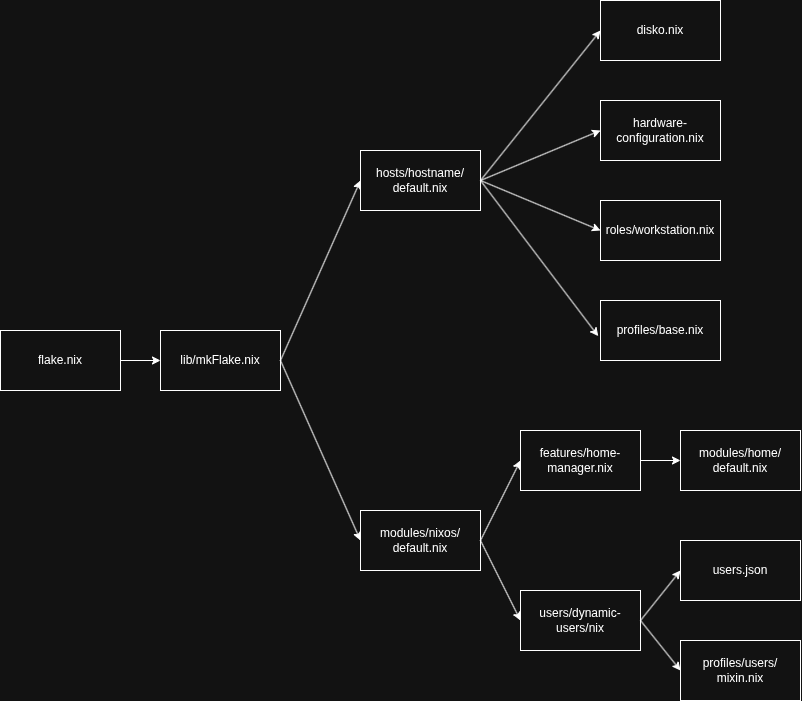

The diagram above was exported from draw.io. Its source (the exported page's mxGraphModel, read from the mxfile embedded in the PNG):
<mxGraphModel dx="1635" dy="895" grid="1" gridSize="10" guides="1" tooltips="1" connect="1" arrows="1" fold="1" page="1" pageScale="1" pageWidth="850" pageHeight="1100" math="0" shadow="0">
  <root>
    <mxCell id="0" />
    <mxCell id="1" parent="0" />
    <mxCell id="SDn7ibhMTr9c5rMwOk7g-1" parent="1" style="rounded=0;whiteSpace=wrap;html=1;" value="flake.nix" vertex="1">
      <mxGeometry height="60" width="120" x="40" y="520" as="geometry" />
    </mxCell>
    <mxCell id="SDn7ibhMTr9c5rMwOk7g-2" parent="1" style="rounded=0;whiteSpace=wrap;html=1;" value="lib/mkFlake.nix" vertex="1">
      <mxGeometry height="60" width="120" x="200" y="520" as="geometry" />
    </mxCell>
    <mxCell id="SDn7ibhMTr9c5rMwOk7g-3" parent="1" style="rounded=0;whiteSpace=wrap;html=1;" value="modules/nixos/&lt;div&gt;default.nix&lt;/div&gt;" vertex="1">
      <mxGeometry height="60" width="120" x="400" y="700" as="geometry" />
    </mxCell>
    <mxCell id="SDn7ibhMTr9c5rMwOk7g-4" parent="1" style="rounded=0;whiteSpace=wrap;html=1;" value="hosts/hostname/&lt;div&gt;default.nix&lt;/div&gt;" vertex="1">
      <mxGeometry height="60" width="120" x="400" y="340" as="geometry" />
    </mxCell>
    <mxCell id="SDn7ibhMTr9c5rMwOk7g-5" parent="1" style="rounded=0;whiteSpace=wrap;html=1;" value="disko.nix" vertex="1">
      <mxGeometry height="60" width="120" x="640" y="190" as="geometry" />
    </mxCell>
    <mxCell id="SDn7ibhMTr9c5rMwOk7g-6" parent="1" style="rounded=0;whiteSpace=wrap;html=1;" value="hardware-configuration.nix" vertex="1">
      <mxGeometry height="60" width="120" x="640" y="290" as="geometry" />
    </mxCell>
    <mxCell id="SDn7ibhMTr9c5rMwOk7g-7" parent="1" style="rounded=0;whiteSpace=wrap;html=1;" value="profiles/base.nix" vertex="1">
      <mxGeometry height="60" width="120" x="640" y="490" as="geometry" />
    </mxCell>
    <mxCell id="SDn7ibhMTr9c5rMwOk7g-8" parent="1" style="rounded=0;whiteSpace=wrap;html=1;" value="roles/workstation.nix" vertex="1">
      <mxGeometry height="60" width="120" x="640" y="390" as="geometry" />
    </mxCell>
    <mxCell id="SDn7ibhMTr9c5rMwOk7g-9" parent="1" style="rounded=0;whiteSpace=wrap;html=1;" value="features/home-manager.nix" vertex="1">
      <mxGeometry height="60" width="120" x="560" y="620" as="geometry" />
    </mxCell>
    <mxCell id="SDn7ibhMTr9c5rMwOk7g-10" parent="1" style="rounded=0;whiteSpace=wrap;html=1;" value="users/dynamic-users/nix" vertex="1">
      <mxGeometry height="60" width="120" x="560" y="780" as="geometry" />
    </mxCell>
    <mxCell id="SDn7ibhMTr9c5rMwOk7g-11" parent="1" style="rounded=0;whiteSpace=wrap;html=1;" value="users.json" vertex="1">
      <mxGeometry height="60" width="120" x="720" y="730" as="geometry" />
    </mxCell>
    <mxCell id="SDn7ibhMTr9c5rMwOk7g-14" parent="1" style="rounded=0;whiteSpace=wrap;html=1;" value="modules/home/&lt;div&gt;default.nix&lt;/div&gt;" vertex="1">
      <mxGeometry height="60" width="120" x="720" y="620" as="geometry" />
    </mxCell>
    <mxCell id="uAstBW7WCQcOLvxnPQ48-1" parent="1" style="rounded=0;whiteSpace=wrap;html=1;" value="profiles/users/&lt;div&gt;mixin.nix&lt;/div&gt;" vertex="1">
      <mxGeometry height="60" width="120" x="720" y="830" as="geometry" />
    </mxCell>
    <mxCell id="uAstBW7WCQcOLvxnPQ48-4" edge="1" parent="1" source="SDn7ibhMTr9c5rMwOk7g-1" style="endArrow=classic;html=1;rounded=0;exitX=1;exitY=0.5;exitDx=0;exitDy=0;entryX=0;entryY=0.5;entryDx=0;entryDy=0;" target="SDn7ibhMTr9c5rMwOk7g-2" value="">
      <mxGeometry height="50" relative="1" width="50" as="geometry">
        <mxPoint x="380" y="620" as="sourcePoint" />
        <mxPoint x="430" y="570" as="targetPoint" />
      </mxGeometry>
    </mxCell>
    <mxCell id="uAstBW7WCQcOLvxnPQ48-5" edge="1" parent="1" source="SDn7ibhMTr9c5rMwOk7g-2" style="endArrow=classic;html=1;rounded=0;entryX=0;entryY=0.5;entryDx=0;entryDy=0;exitX=1;exitY=0.5;exitDx=0;exitDy=0;" target="SDn7ibhMTr9c5rMwOk7g-4" value="">
      <mxGeometry height="50" relative="1" width="50" as="geometry">
        <mxPoint x="190" y="550" as="sourcePoint" />
        <mxPoint x="240" y="500" as="targetPoint" />
      </mxGeometry>
    </mxCell>
    <mxCell id="uAstBW7WCQcOLvxnPQ48-7" edge="1" parent="1" source="SDn7ibhMTr9c5rMwOk7g-2" style="endArrow=classic;html=1;rounded=0;exitX=1;exitY=0.5;exitDx=0;exitDy=0;entryX=0;entryY=0.5;entryDx=0;entryDy=0;" target="SDn7ibhMTr9c5rMwOk7g-3" value="">
      <mxGeometry height="50" relative="1" width="50" as="geometry">
        <mxPoint x="320" y="650" as="sourcePoint" />
        <mxPoint x="370" y="600" as="targetPoint" />
      </mxGeometry>
    </mxCell>
    <mxCell id="uAstBW7WCQcOLvxnPQ48-8" edge="1" parent="1" source="SDn7ibhMTr9c5rMwOk7g-3" style="endArrow=classic;html=1;rounded=0;exitX=1;exitY=0.5;exitDx=0;exitDy=0;entryX=0;entryY=0.5;entryDx=0;entryDy=0;" target="SDn7ibhMTr9c5rMwOk7g-9" value="">
      <mxGeometry height="50" relative="1" width="50" as="geometry">
        <mxPoint x="470" y="700" as="sourcePoint" />
        <mxPoint x="520" y="650" as="targetPoint" />
      </mxGeometry>
    </mxCell>
    <mxCell id="uAstBW7WCQcOLvxnPQ48-9" edge="1" parent="1" source="SDn7ibhMTr9c5rMwOk7g-3" style="endArrow=classic;html=1;rounded=0;exitX=1;exitY=0.5;exitDx=0;exitDy=0;entryX=0;entryY=0.5;entryDx=0;entryDy=0;" target="SDn7ibhMTr9c5rMwOk7g-10" value="">
      <mxGeometry height="50" relative="1" width="50" as="geometry">
        <mxPoint x="470" y="700" as="sourcePoint" />
        <mxPoint x="520" y="650" as="targetPoint" />
      </mxGeometry>
    </mxCell>
    <mxCell id="uAstBW7WCQcOLvxnPQ48-10" edge="1" parent="1" source="SDn7ibhMTr9c5rMwOk7g-4" style="endArrow=classic;html=1;rounded=0;exitX=1;exitY=0.5;exitDx=0;exitDy=0;entryX=-0.019;entryY=0.594;entryDx=0;entryDy=0;entryPerimeter=0;" target="SDn7ibhMTr9c5rMwOk7g-7" value="">
      <mxGeometry height="50" relative="1" width="50" as="geometry">
        <mxPoint x="530" y="540" as="sourcePoint" />
        <mxPoint x="580" y="490" as="targetPoint" />
      </mxGeometry>
    </mxCell>
    <mxCell id="uAstBW7WCQcOLvxnPQ48-11" edge="1" parent="1" source="SDn7ibhMTr9c5rMwOk7g-4" style="endArrow=classic;html=1;rounded=0;exitX=1;exitY=0.5;exitDx=0;exitDy=0;entryX=0;entryY=0.5;entryDx=0;entryDy=0;" target="SDn7ibhMTr9c5rMwOk7g-5" value="">
      <mxGeometry height="50" relative="1" width="50" as="geometry">
        <mxPoint x="510" y="400" as="sourcePoint" />
        <mxPoint x="560" y="350" as="targetPoint" />
      </mxGeometry>
    </mxCell>
    <mxCell id="uAstBW7WCQcOLvxnPQ48-12" edge="1" parent="1" source="SDn7ibhMTr9c5rMwOk7g-9" style="endArrow=classic;html=1;rounded=0;exitX=1;exitY=0.5;exitDx=0;exitDy=0;entryX=0;entryY=0.5;entryDx=0;entryDy=0;" target="SDn7ibhMTr9c5rMwOk7g-14" value="">
      <mxGeometry height="50" relative="1" width="50" as="geometry">
        <mxPoint x="580" y="790" as="sourcePoint" />
        <mxPoint x="630" y="740" as="targetPoint" />
      </mxGeometry>
    </mxCell>
    <mxCell id="uAstBW7WCQcOLvxnPQ48-13" edge="1" parent="1" source="SDn7ibhMTr9c5rMwOk7g-10" style="endArrow=classic;html=1;rounded=0;exitX=1;exitY=0.5;exitDx=0;exitDy=0;entryX=0;entryY=0.5;entryDx=0;entryDy=0;" target="SDn7ibhMTr9c5rMwOk7g-11" value="">
      <mxGeometry height="50" relative="1" width="50" as="geometry">
        <mxPoint x="580" y="810" as="sourcePoint" />
        <mxPoint x="630" y="760" as="targetPoint" />
      </mxGeometry>
    </mxCell>
    <mxCell id="uAstBW7WCQcOLvxnPQ48-14" edge="1" parent="1" source="SDn7ibhMTr9c5rMwOk7g-10" style="endArrow=classic;html=1;rounded=0;exitX=1;exitY=0.5;exitDx=0;exitDy=0;entryX=0;entryY=0.5;entryDx=0;entryDy=0;" target="uAstBW7WCQcOLvxnPQ48-1" value="">
      <mxGeometry height="50" relative="1" width="50" as="geometry">
        <mxPoint x="580" y="810" as="sourcePoint" />
        <mxPoint x="600" y="910" as="targetPoint" />
      </mxGeometry>
    </mxCell>
    <mxCell id="uAstBW7WCQcOLvxnPQ48-15" edge="1" parent="1" source="SDn7ibhMTr9c5rMwOk7g-4" style="endArrow=classic;html=1;rounded=0;exitX=1;exitY=0.5;exitDx=0;exitDy=0;entryX=0;entryY=0.5;entryDx=0;entryDy=0;" target="SDn7ibhMTr9c5rMwOk7g-6" value="">
      <mxGeometry height="50" relative="1" width="50" as="geometry">
        <mxPoint x="510" y="390" as="sourcePoint" />
        <mxPoint x="560" y="340" as="targetPoint" />
      </mxGeometry>
    </mxCell>
    <mxCell id="uAstBW7WCQcOLvxnPQ48-16" edge="1" parent="1" source="SDn7ibhMTr9c5rMwOk7g-4" style="endArrow=classic;html=1;rounded=0;entryX=0;entryY=0.5;entryDx=0;entryDy=0;exitX=1;exitY=0.5;exitDx=0;exitDy=0;" target="SDn7ibhMTr9c5rMwOk7g-8" value="">
      <mxGeometry height="50" relative="1" width="50" as="geometry">
        <mxPoint x="510" y="390" as="sourcePoint" />
        <mxPoint x="560" y="340" as="targetPoint" />
      </mxGeometry>
    </mxCell>
  </root>
</mxGraphModel>